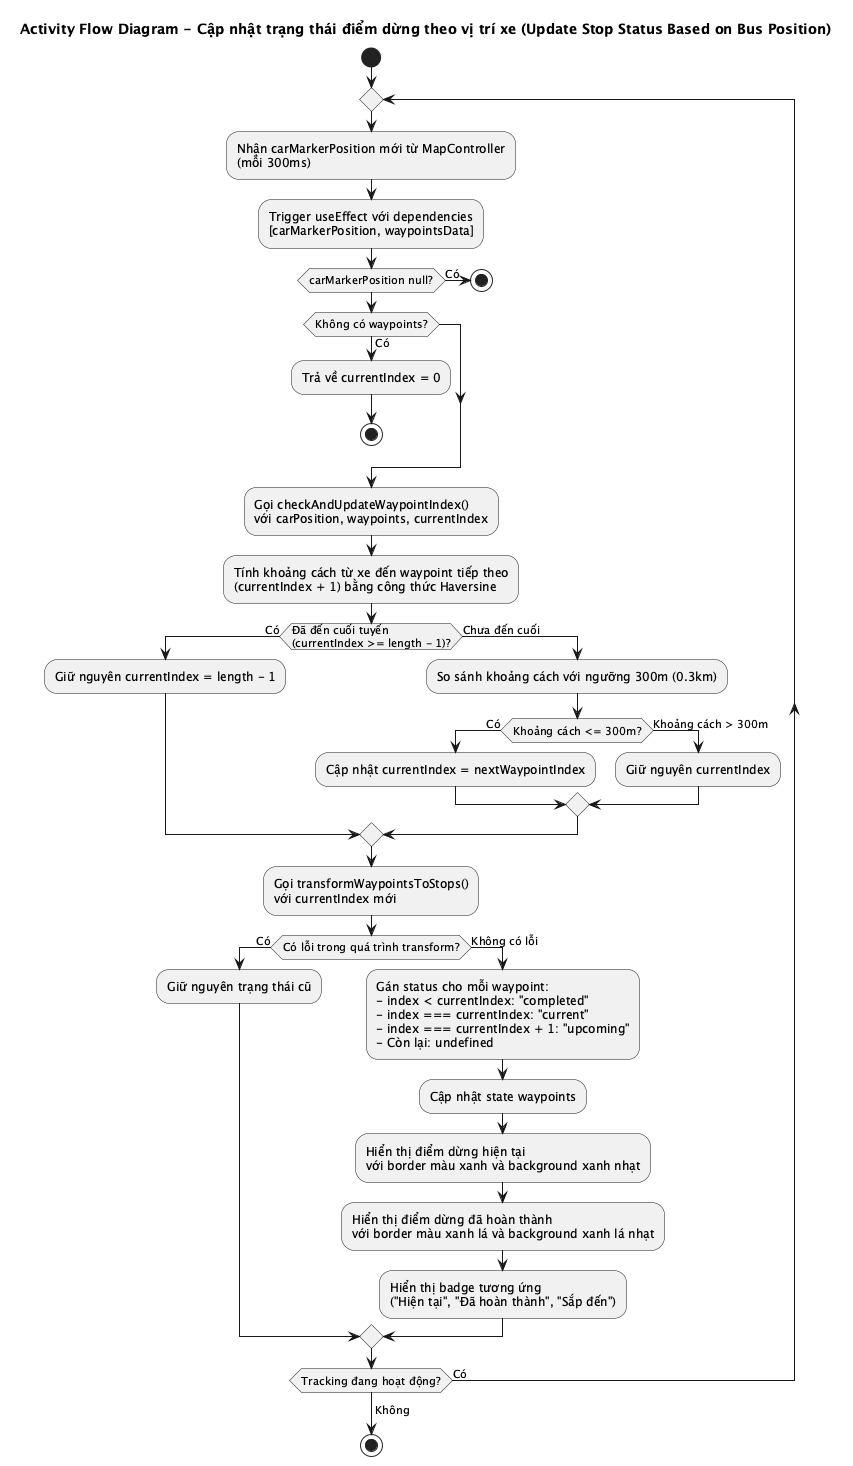

The diagram above was rendered by PlantUML. Its source (embedded in the PNG):
@startuml
title Activity Flow Diagram - Cập nhật trạng thái điểm dừng theo vị trí xe (Update Stop Status Based on Bus Position)

|Hệ thống|
start
repeat
  :Nhận carMarkerPosition mới từ MapController\n(mỗi 300ms);
  :Trigger useEffect với dependencies\n[carMarkerPosition, waypointsData];

  if (carMarkerPosition null?) then (Có)
    stop
  endif

  if (Không có waypoints?) then (Có)
    :Trả về currentIndex = 0;
    stop
  endif

  :Gọi checkAndUpdateWaypointIndex()\nvới carPosition, waypoints, currentIndex;
  :Tính khoảng cách từ xe đến waypoint tiếp theo\n(currentIndex + 1) bằng công thức Haversine;

  if (Đã đến cuối tuyến\n(currentIndex >= length - 1)?) then (Có)
    :Giữ nguyên currentIndex = length - 1;
  else (Chưa đến cuối)
    :So sánh khoảng cách với ngưỡng 300m (0.3km);

    if (Khoảng cách <= 300m?) then (Có)
      :Cập nhật currentIndex = nextWaypointIndex;
    else (Khoảng cách > 300m)
      :Giữ nguyên currentIndex;
    endif
  endif

  :Gọi transformWaypointsToStops()\nvới currentIndex mới;

  if (Có lỗi trong quá trình transform?) then (Có)
    :Giữ nguyên trạng thái cũ;
  else (Không có lỗi)
    :Gán status cho mỗi waypoint:\n- index < currentIndex: "completed"\n- index === currentIndex: "current"\n- index === currentIndex + 1: "upcoming"\n- Còn lại: undefined;
    :Cập nhật state waypoints;

    :Hiển thị điểm dừng hiện tại\nvới border màu xanh và background xanh nhạt;
    :Hiển thị điểm dừng đã hoàn thành\nvới border màu xanh lá và background xanh lá nhạt;
    :Hiển thị badge tương ứng\n("Hiện tại", "Đã hoàn thành", "Sắp đến");
  endif

repeat while (Tracking đang hoạt động?) is (Có)
-> Không;

stop

@enduml